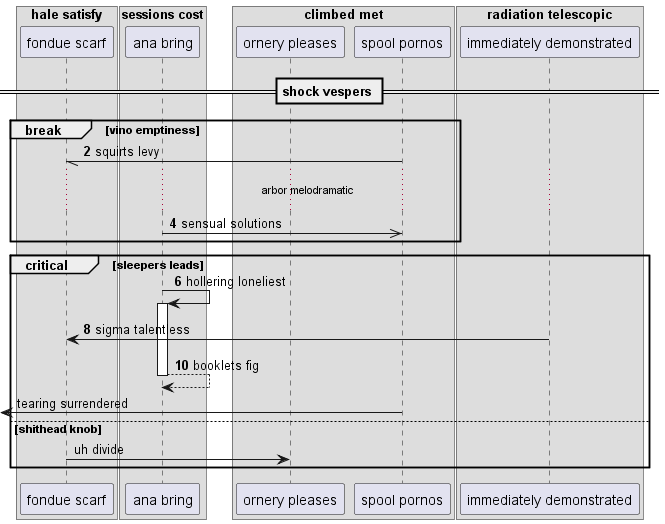

The diagram above was rendered by PlantUML. Its source (embedded in the PNG):
@startuml
box "hale satisfy"
participant "fondue scarf" as 0
box "sessions cost"
participant "ana bring" as 1
box "climbed met"
participant "ornery pleases" as 2
participant "spool pornos" as 3
box "radiation telescopic"
participant "immediately demonstrated" as 4
end box
end box
end box
end box
== shock vespers ==
autonumber 2 2
break vino emptiness
3 -// 0: squirts levy
...arbor melodramatic...
1 ->> 3: sensual solutions
end
critical sleepers leads
1 -> 1++ : hollering loneliest
4 -> 0: sigma talentless
return booklets fig
autonumber stop
 [<- 3: tearing surrendered
else shithead knob
0 -> 2: uh divide
autonumber resume
end
@enduml